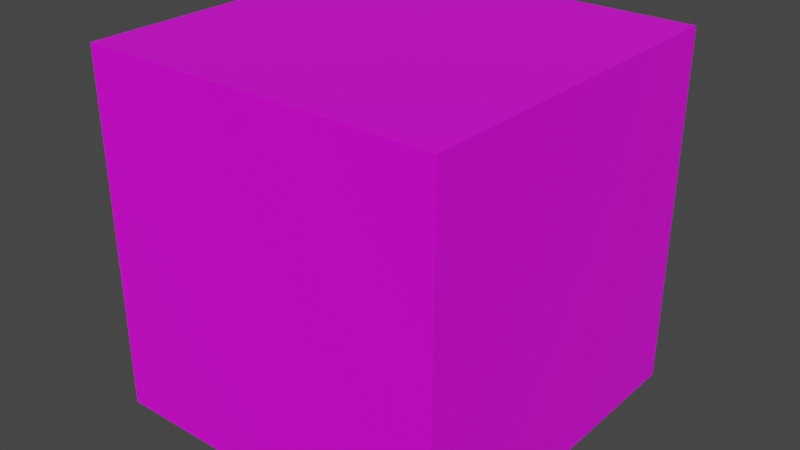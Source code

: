 # Source: 1x1x1.blend  (saved by Blender 3.2.14; exported with 4.5.12 LTS)
import bpy
from mathutils import Matrix  # noqa: F401  (used for matrix-valued properties, if any)

bpy.ops.wm.read_factory_settings(use_empty=True)
scene = bpy.context.scene
scene.name = 'Scene'

# ---- collections
col_collection = bpy.data.collections.new('Collection'); scene.collection.children.link(col_collection)

# ---- images (referenced by path relative to the original .blend; pixels are not part of the script)
import os
ASSET_DIR = os.environ.get("B2B_ASSET_DIR", "")  # directory of the original .blend (textures are referenced by path, not embedded)
HERE = os.path.dirname(os.path.abspath(__file__))  # packed textures are extracted next to this script under _unpacked/

def load_image(name, relpath, width, height, colorspace="sRGB"):
    """Load a texture the original file referenced (path relative to the .blend, or extracted next to this script)."""
    p = next((c for c in (os.path.join(HERE, relpath), os.path.join(ASSET_DIR, relpath)) if relpath and os.path.exists(c)), "")
    if p:
        img = bpy.data.images.load(p, check_existing=True)
        img.name = name
    else:  # same state as the original file: an image datablock whose file is absent (Cycles renders it pink)
        img = bpy.data.images.new(name, width, height)
        img.source = "FILE"
        img.filepath = "//" + (relpath or name)
    img.colorspace_settings.name = colorspace
    return img
img_concrete_tile_jpg = load_image('concrete_tile.jpg', 'concrete_tile.jpg', 1024, 1024, 'sRGB')

# ---- materials (node trees are filled in below, after node groups)
mat_concrete_1 = bpy.data.materials.new('Concrete 1')
mat_concrete_1.alpha_threshold = 0.0
mat_concrete_1.use_transparent_shadow = False
mat_concrete_1.line_color = (0.0, 0.0, 0.0, 1.0)

# ---- material node trees
mat_concrete_1.use_nodes = True; mat_concrete_1.node_tree.nodes.clear()
_N = mat_concrete_1.node_tree.nodes; _L = mat_concrete_1.node_tree.links
n0 = _N.new('ShaderNodeOutputMaterial'); n0.name = 'Material Output'; n0.location = (300, 300)
n1 = _N.new('ShaderNodeBsdfPrincipled'); n1.name = 'Principled BSDF'; n1.location = (10, 300)
n1.distribution = 'GGX'
n1.subsurface_method = 'RANDOM_WALK_SKIN'
n1.inputs[2].default_value = 0.4
n1.inputs[3].default_value = 1.45
n1.inputs[27].default_value = (0.0, 0.0, 0.0, 1.0)
n1.inputs[28].default_value = 1.0
n2 = _N.new('ShaderNodeTexImage'); n2.name = 'Image Texture'; n2.location = (-280, 275)
n2.image = img_concrete_tile_jpg
n2.interpolation = 'Cubic'
_L.new(n1.outputs[0], n0.inputs[0])
_L.new(n2.outputs[0], n1.inputs[0])
n0.is_active_output = True

# ---- world
world_world = bpy.data.worlds.new('World'); scene.world = world_world
world_world.use_nodes = True; world_world.node_tree.nodes.clear()
_N = world_world.node_tree.nodes; _L = world_world.node_tree.links
n0 = _N.new('ShaderNodeOutputWorld'); n0.name = 'World Output'; n0.location = (300, 300)
n1 = _N.new('ShaderNodeBackground'); n1.name = 'Background'; n1.location = (10, 300)
n1.inputs[0].default_value = (0.05088, 0.05088, 0.05088, 1.0)
_L.new(n1.outputs[0], n0.inputs[0])
n0.is_active_output = True
world_world.color = (0.05088, 0.05088, 0.05088)
world_world.use_sun_shadow = False
world_world.sun_shadow_jitter_overblur = 0.0

# ---- meshes
me_cube = bpy.data.meshes.new('Cube')
me_cube.from_pydata([(4.0, 4.0, 4.0), (4.0, 4.0, -4.0), (4.0, -4.0, 4.0), (4.0, -4.0, -4.0), (-4.0, 4.0, 4.0), (-4.0, 4.0, -4.0), (-4.0, -4.0, 4.0), (-4.0, -4.0, -4.0)], [], [(0, 4, 6, 2), (3, 2, 6, 7), (7, 6, 4, 5), (5, 1, 3, 7), (1, 0, 2, 3), (5, 4, 0, 1)])
_uv = me_cube.uv_layers.new(name='UVMap')
_uv.uv.foreach_set('vector', [9.998e-05, 0.0001003, 0.9999, 9.998e-05, 0.9999, 0.9999, 0.0001001, 0.9999, 9.998e-05, 0.9999, 0.0001001, 9.998e-05, 0.9999, 0.0001001, 0.9999, 0.9999, 0.9999, 0.0001001, 0.9999, 0.9999, 9.998e-05, 0.9999, 0.0001001, 9.998e-05, 9.998e-05, 0.0001001, 0.9999, 9.998e-05, 0.9999, 0.9999, 0.0001, 0.9999, 9.998e-05, 0.9999, 0.0001001, 9.998e-05, 0.9999, 0.0001001, 0.9999, 0.9999, 0.9999, 0.0001001, 0.9999, 0.9999, 9.998e-05, 0.9999, 0.0001001, 9.998e-05])
me_cube.materials.append(mat_concrete_1)
me_cube.use_mirror_vertex_groups = False
me_cube.update()

# ---- objects
ob_cube = bpy.data.objects.new('Cube', me_cube)

# ---- transforms, parenting, visibility, modifiers, constraints
ob_cube.location = (0.0, 0.0, 0.0)
ob_cube.scale = (0.125, 0.125, 0.125)
ob_cube.lock_rotations_4d = False
ob_cube.empty_display_type = 'ARROWS'
ob_cube.lineart.crease_threshold = 0.0

# ---- collection membership
col_collection.objects.link(ob_cube)

# ---- scene / render settings (as saved in the file)
scene.frame_start = 1; scene.frame_end = 250; scene.frame_set(1)
scene.render.engine = 'BLENDER_EEVEE_NEXT'
scene.cycles.sampling_pattern = 'TABULATED_SOBOL'
scene.cycles.use_light_tree = False
scene.view_settings.view_transform = 'Filmic'
bpy.context.view_layer.update()

# ---- added for rendering (the .blend has no active camera and no usable light): camera, sun
cam_auto = bpy.data.cameras.new('AutoCamera')
cam_auto.lens = 50.0
cam_auto.sensor_width = 36.0
cam_auto.clip_end = 1000.0
ob_auto_camera = bpy.data.objects.new('AutoCamera', cam_auto)
scene.collection.objects.link(ob_auto_camera)
ob_auto_camera.location = (1.60254, -1.92304, 1.28203)
ob_auto_camera.rotation_euler = (1.09748, -7.21219e-08, 0.694738)
scene.camera = ob_auto_camera
light_auto_sun = bpy.data.lights.new('AutoSun', 'SUN')
light_auto_sun.energy = 3.0
light_auto_sun.angle = 0.0523599
ob_auto_sun = bpy.data.objects.new('AutoSun', light_auto_sun)
scene.collection.objects.link(ob_auto_sun)
ob_auto_sun.rotation_euler = (0.872665, 0.174533, 0.523599)
bpy.context.view_layer.update()
